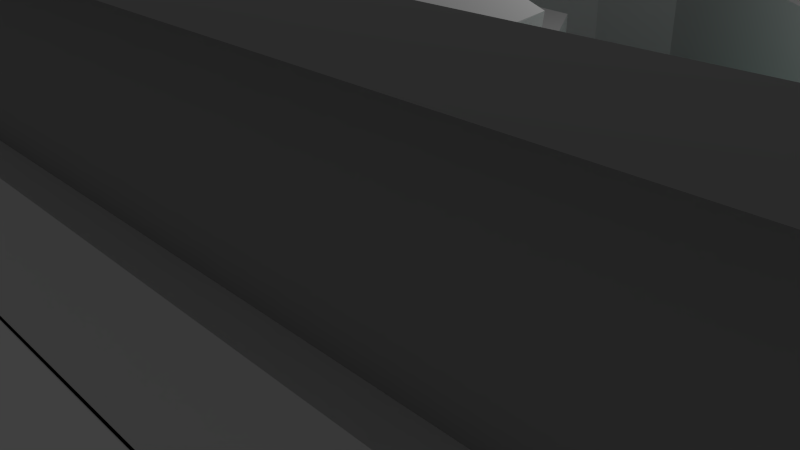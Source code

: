 # Source: level1_2.blend  (saved by Blender 2.74.0; exported with 4.5.12 LTS)
import bpy
from mathutils import Matrix  # noqa: F401  (used for matrix-valued properties, if any)

bpy.ops.wm.read_factory_settings(use_empty=True)
scene = bpy.context.scene
scene.name = 'Scene'

# ---- collections
col_collection_1 = bpy.data.collections.new('Collection 1'); scene.collection.children.link(col_collection_1)

# ---- materials (node trees are filled in below, after node groups)
mat_1_2_pillar_turquoise_top = bpy.data.materials.new('1-2_pillar_turquoise_top')
mat_1_2_pillar_turquoise_top.alpha_threshold = 0.0
mat_1_2_pillar_turquoise_top.use_transparent_shadow = False
mat_1_2_pillar_turquoise_top.roughness = 0.5
mat_1_2_upper_wall = bpy.data.materials.new('1-2_upper_wall')
mat_1_2_upper_wall.alpha_threshold = 0.0
mat_1_2_upper_wall.use_transparent_shadow = False
mat_1_2_upper_wall.diffuse_color = (0.3844, 0.3844, 0.3844, 1.0)
mat_1_2_upper_wall.roughness = 0.5
mat_1_2_lower_wall = bpy.data.materials.new('1-2_lower_wall')
mat_1_2_lower_wall.alpha_threshold = 0.0
mat_1_2_lower_wall.use_transparent_shadow = False
mat_1_2_lower_wall.roughness = 0.5
mat_1_2_pillar_turquoise = bpy.data.materials.new('1-2_pillar_turquoise')
mat_1_2_pillar_turquoise.alpha_threshold = 0.0
mat_1_2_pillar_turquoise.use_transparent_shadow = False
mat_1_2_pillar_turquoise.diffuse_color = (0.0, 0.8, 0.5689, 1.0)
mat_1_2_pillar_turquoise.roughness = 0.5
mat_1_2_floor = bpy.data.materials.new('1-2_floor')
mat_1_2_floor.alpha_threshold = 0.0
mat_1_2_floor.use_transparent_shadow = False
mat_1_2_floor.diffuse_color = (0.2203, 0.2203, 0.2203, 1.0)
mat_1_2_floor.roughness = 0.5
mat_1_2_floor.line_color = (0.0, 0.0, 0.0, 1.0)

# ---- material node trees

# ---- world
world_world = bpy.data.worlds.new('World'); scene.world = world_world
world_world.color = (0.05088, 0.05088, 0.05088)
world_world.use_sun_shadow = False
world_world.sun_shadow_jitter_overblur = 0.0
world_world.cycles.sampling_method = 'MANUAL'
world_world.cycles.sample_map_resolution = 256

# ---- cameras
cam_camera = bpy.data.cameras.new('Camera')
cam_camera.clip_end = 100.0
cam_camera.lens = 35.0
cam_camera.sensor_width = 32.0
cam_camera.sensor_height = 18.0
cam_camera.ortho_scale = 7.314
cam_camera.dof.focus_distance = 0.0
cam_camera.dof.aperture_fstop = 128.0

# ---- lights
light_lamp = bpy.data.lights.new('Lamp', 'POINT')
light_lamp.transmission_factor = 0.0
light_lamp.cutoff_distance = 30.0
light_lamp.energy = 100.0
light_lamp.shadow_buffer_clip_start = 1.001
light_lamp.shadow_soft_size = 0.1
light_lamp.shadow_maximum_resolution = 0.006
light_lamp.use_absolute_resolution = True
light_lamp.cycles.use_multiple_importance_sampling = False

# ---- meshes
me_cube_005 = bpy.data.meshes.new('Cube.005')
me_cube_005.from_pydata([(-1.167, -0.741, -1.118), (-1.167, -0.741, 0.2869), (-1.265, 0.3568, -1.118), (-1.265, 0.3568, 0.2869), (1.43, -0.741, -1.118), (1.43, -0.741, 0.2869), (1.315, 0.2428, -1.118), (1.315, 0.2428, 0.2869), (-0.696, 0.3316, 0.2869), (-0.5945, -0.741, 0.2869), (-0.5945, -0.741, -1.118), (0.9171, 0.7579, -1.118), (-0.7595, 0.8718, -1.118), (0.9171, 0.7579, 0.2772), (-0.7595, 0.8718, 0.2772), (-0.3897, 0.8467, 0.2772), (-1.16, -0.741, 0.6178), (-1.255, 0.3568, 0.5467), (-0.7031, 0.3316, 0.9601), (1.315, 0.2428, 0.7896), (1.43, -0.741, 0.7896), (-0.6046, -0.741, 1.034), (-0.7284, 0.3401, 3.019), (1.322, 0.2474, 1.022), (1.428, -0.7365, 0.8989), (-0.6277, -0.7325, 2.981), (-1.167, -0.741, -0.1609), (-1.265, 0.3568, -0.1609), (1.315, 0.2428, -0.1609), (1.43, -0.741, -0.1609), (-0.5945, -0.741, -0.1609), (-0.7595, 0.8718, -0.1675), (0.9171, 0.7579, -0.1675), (-0.3886, 0.8467, -0.1675), (0.374, 1.675, -1.114), (-0.1635, 1.743, -0.1643), (-0.1635, 1.743, -1.114), (-0.04388, 1.728, -1.114), (-0.0446, 1.728, -0.1643), (0.374, 1.675, -0.1643)], [], [(26, 27, 2, 0), (28, 29, 4, 6), (30, 26, 0, 10), (9, 30, 29, 5), (8, 3, 17, 18), (32, 33, 15, 13), (9, 5, 20, 21), (29, 30, 10, 4), (3, 8, 15, 14), (27, 3, 14, 31), (28, 6, 11, 32), (21, 18, 17, 16), (18, 21, 25, 22), (1, 9, 21, 16), (5, 7, 19, 20), (8, 7, 13, 15), (3, 1, 16, 17), (7, 8, 18, 19), (24, 23, 22, 25), (20, 19, 23, 24), (21, 20, 24, 25), (31, 33, 38, 35), (33, 32, 39, 38), (15, 33, 31, 14), (39, 34, 37, 38), (7, 28, 32, 13), (2, 27, 31, 12), (9, 1, 26, 30), (7, 5, 29, 28), (1, 3, 27, 26), (38, 37, 36, 35), (32, 11, 34, 39), (12, 31, 35, 36), (19, 18, 22, 23)])
me_cube_005.materials.append(mat_1_2_pillar_turquoise_top)
me_cube_005.use_remesh_preserve_volume = False
me_cube_005.use_remesh_preserve_attributes = False
me_cube_005.use_mirror_vertex_groups = False
me_cube_005.update()
me_cube_003 = bpy.data.meshes.new('Cube.003')
me_cube_003.from_pydata([(-0.1706, 3.002, -1.0), (3.093, 0.1712, -1.0), (-3.392, 0.1712, -1.0), (-0.8575, 3.002, -1.0), (-0.1706, 3.002, 98.24), (3.093, 0.1712, 98.24), (-3.392, 0.1712, 98.24), (-0.8575, 3.002, 98.24), (3.093, -1.889, -1.0), (-3.392, -1.889, -1.0), (3.093, -1.889, 98.24), (-3.392, -1.889, 98.24), (-0.01845, 3.409, 98.24), (3.489, 0.3518, 98.24), (-3.799, 0.3265, 98.24), (-1.035, 3.399, 98.24), (3.401, -2.196, 98.24), (-3.7, -2.196, 98.24)], [], [(0, 1, 5, 4), (2, 3, 7, 6), (4, 7, 3, 0), (8, 9, 11, 10), (6, 11, 9, 2), (1, 8, 10, 5), (4, 5, 13, 12), (7, 4, 12, 15), (6, 7, 15, 14), (10, 11, 17, 16), (5, 10, 16, 13), (11, 6, 14, 17)])
me_cube_003.materials.append(mat_1_2_upper_wall)
me_cube_003.use_remesh_preserve_volume = False
me_cube_003.use_remesh_preserve_attributes = False
me_cube_003.use_mirror_vertex_groups = False
me_cube_003.update()
me_cube_002 = bpy.data.meshes.new('Cube.002')
me_cube_002.from_pydata([(-0.1706, 3.002, -1.0), (3.093, 0.1712, -1.0), (-3.392, 0.1712, -1.0), (-0.8575, 3.002, -1.0), (-0.1706, 3.002, 98.24), (3.093, 0.1712, 98.24), (-3.392, 0.1712, 98.24), (-0.8575, 3.002, 98.24), (3.093, -1.889, -1.0), (-3.392, -1.889, -1.0), (3.093, -1.889, 98.24), (-3.392, -1.889, 98.24), (-0.01845, 3.409, 98.24), (3.489, 0.3518, 98.24), (-3.799, 0.3265, 98.24), (-1.035, 3.399, 98.24), (3.401, -2.196, 98.24), (-3.7, -2.196, 98.24)], [], [(0, 1, 5, 4), (2, 3, 7, 6), (4, 7, 3, 0), (8, 9, 11, 10), (6, 11, 9, 2), (1, 8, 10, 5), (4, 5, 13, 12), (7, 4, 12, 15), (6, 7, 15, 14), (10, 11, 17, 16), (5, 10, 16, 13), (11, 6, 14, 17)])
me_cube_002.materials.append(mat_1_2_lower_wall)
me_cube_002.use_remesh_preserve_volume = False
me_cube_002.use_remesh_preserve_attributes = False
me_cube_002.use_mirror_vertex_groups = False
me_cube_002.update()
me_cube_001 = bpy.data.meshes.new('Cube.001')
me_cube_001.from_pydata([(-1.953, -1.521, -0.9169), (-1.953, -1.521, 0.9169), (-2.104, 0.09416, -0.9169), (-2.104, 0.09416, 0.9169), (1.782, -1.535, -0.9169), (1.782, -1.535, 0.9169), (1.65, -0.06642, -0.9169), (1.65, -0.06642, 0.9169), (-0.1332, 2.041, -0.9169), (-0.1332, 2.041, 0.9169), (0.7584, 0.9872, 0.9169), (0.7584, 0.9872, -0.9169)], [], [(1, 3, 2, 0), (3, 7, 10, 9), (7, 5, 4, 6), (5, 1, 0, 4), (5, 7, 3, 1), (3, 2, 8, 9), (10, 11, 6, 7), (9, 8, 11, 10)])
me_cube_001.materials.append(mat_1_2_pillar_turquoise)
me_cube_001.use_remesh_preserve_volume = False
me_cube_001.use_remesh_preserve_attributes = False
me_cube_001.use_mirror_vertex_groups = False
me_cube_001.update()
me_cube = bpy.data.meshes.new('Cube')
me_cube.from_pydata([(-0.1706, 3.002, -1.0), (3.093, 0.1712, -1.0), (-3.392, 0.1712, -1.0), (-0.8575, 3.002, -1.0), (-0.1706, 3.002, 1.0), (3.093, 0.1712, 1.0), (-3.392, 0.1712, 1.0), (-0.8575, 3.002, 1.0), (3.093, -1.889, -1.0), (-3.392, -1.889, -1.0), (3.093, -1.889, 1.0), (-3.392, -1.889, 1.0)], [], [(4, 7, 6, 5), (0, 4, 5, 1), (5, 6, 11, 10), (2, 6, 7, 3), (4, 0, 3, 7), (8, 10, 11, 9), (6, 2, 9, 11), (1, 5, 10, 8)])
me_cube.materials.append(mat_1_2_floor)
me_cube.use_remesh_preserve_volume = False
me_cube.use_remesh_preserve_attributes = False
me_cube.use_mirror_vertex_groups = False
me_cube.update()

# ---- objects
ob_1_2_pillar_turquoise_top = bpy.data.objects.new('1-2_pillar_turquoise_top', me_cube_005)
ob_1_2_upper_wall = bpy.data.objects.new('1-2_upper_wall', me_cube_003)
ob_1_2_lower_wall = bpy.data.objects.new('1-2_lower_wall', me_cube_002)
ob_1_2_pillar_turquoise = bpy.data.objects.new('1-2_pillar_turquoise', me_cube_001)
ob_1_2_floor = bpy.data.objects.new('1-2_floor', me_cube)
ob_lamp = bpy.data.objects.new('Lamp', light_lamp)
ob_camera = bpy.data.objects.new('Camera', cam_camera)

# ---- transforms, parenting, visibility, modifiers, constraints
ob_1_2_pillar_turquoise_top.location = (-0.4569, -1.268, 2.796)
ob_1_2_pillar_turquoise_top.scale = (2.594, 2.594, 0.8675)
ob_1_2_pillar_turquoise_top.lineart.crease_threshold = 0.0
ob_1_2_upper_wall.location = (0.09024, 0.379, 2.855)
ob_1_2_upper_wall.scale = (2.524, 2.524, 0.01872)
ob_1_2_upper_wall.lock_rotations_4d = False
ob_1_2_upper_wall.empty_display_type = 'ARROWS'
ob_1_2_upper_wall.lineart.crease_threshold = 0.0
ob_1_2_lower_wall.location = (0.09024, 0.379, -0.2272)
ob_1_2_lower_wall.scale = (2.304, 2.304, 0.03193)
ob_1_2_lower_wall.lock_rotations_4d = False
ob_1_2_lower_wall.empty_display_type = 'ARROWS'
ob_1_2_lower_wall.lineart.crease_threshold = 0.0
ob_1_2_pillar_turquoise.location = (0.1075, -0.4172, 0.8727)
ob_1_2_pillar_turquoise.scale = (2.304, 2.304, 1.153)
ob_1_2_pillar_turquoise.lineart.crease_threshold = 0.0
ob_1_2_floor.location = (0.09024, 0.379, -0.1963)
ob_1_2_floor.scale = (2.304, 2.304, 0.03915)
ob_1_2_floor.lock_rotations_4d = False
ob_1_2_floor.empty_display_type = 'ARROWS'
ob_1_2_floor.lineart.crease_threshold = 0.0
ob_lamp.location = (4.076, 1.005, 5.904)
ob_lamp.rotation_euler = (0.6503, 0.05522, 1.866)
ob_lamp.lock_rotations_4d = False
ob_lamp.empty_display_type = 'ARROWS'
ob_lamp.color = (0.0, 0.0, 0.0, 0.0)
ob_lamp.lineart.crease_threshold = 0.0
ob_camera.location = (7.481, -6.508, 5.344)
ob_camera.rotation_euler = (1.109, 0.01082, 0.8149)
ob_camera.lock_rotations_4d = False
ob_camera.empty_display_type = 'ARROWS'
ob_camera.color = (0.0, 0.0, 0.0, 0.0)
ob_camera.display_type = 'WIRE'
ob_camera.lineart.crease_threshold = 0.0

# ---- collection membership
col_collection_1.objects.link(ob_1_2_pillar_turquoise_top)
col_collection_1.objects.link(ob_1_2_upper_wall)
col_collection_1.objects.link(ob_1_2_lower_wall)
col_collection_1.objects.link(ob_1_2_pillar_turquoise)
col_collection_1.objects.link(ob_1_2_floor)
col_collection_1.objects.link(ob_lamp)
col_collection_1.objects.link(ob_camera)

# ---- scene / render settings (as saved in the file)
scene.camera = ob_camera
scene.frame_start = 1; scene.frame_end = 250; scene.frame_set(1)
scene.render.engine = 'BLENDER_EEVEE_NEXT'
scene.render.resolution_percentage = 50
scene.render.dither_intensity = 0.0
scene.cycles.use_denoising = False
scene.cycles.samples = 10
scene.cycles.sampling_pattern = 'TABULATED_SOBOL'
scene.cycles.light_sampling_threshold = 0.0
scene.cycles.use_adaptive_sampling = False
scene.cycles.use_light_tree = False
scene.cycles.blur_glossy = 0.0
scene.cycles.pixel_filter_type = 'GAUSSIAN'
scene.cycles.sample_clamp_indirect = 0.0
scene.view_settings.view_transform = 'Standard'
bpy.context.view_layer.update()

